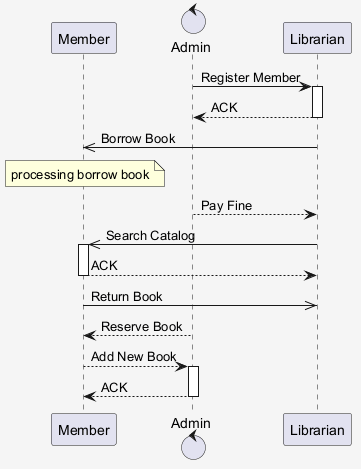

The diagram above was rendered by PlantUML. Its source (embedded in the PNG):
@startuml
skinparam shadowing false
skinparam backgroundColor #F5F5F5
participant "Member" as M
control "Admin" as A
participant "Librarian" as L
A -> L : Register Member
activate L
L --> A : ACK
deactivate L
L ->> M : Borrow Book
note over M : processing borrow book
A --> L : Pay Fine
L ->> M : Search Catalog
activate M
M --> L : ACK
deactivate M
M ->> L : Return Book
A --> M : Reserve Book
M --> A : Add New Book
activate A
A --> M : ACK
deactivate A
@enduml